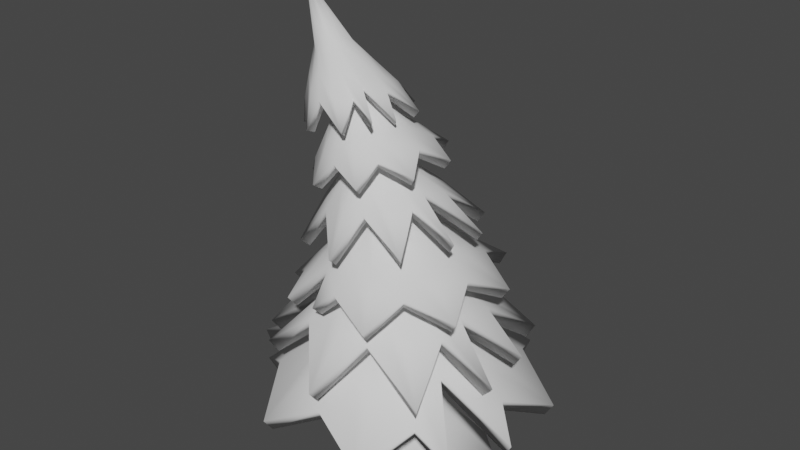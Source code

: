 # Source: Arbol_O.blend  (saved by Blender 2.92.15; exported with 4.5.12 LTS)
import bpy
from mathutils import Matrix  # noqa: F401  (used for matrix-valued properties, if any)

bpy.ops.wm.read_factory_settings(use_empty=True)
scene = bpy.context.scene
scene.name = 'Scene'

# ---- collections
col_collection = bpy.data.collections.new('Collection'); scene.collection.children.link(col_collection)

# ---- world
world_world = bpy.data.worlds.new('World'); scene.world = world_world
world_world.use_nodes = True; world_world.node_tree.nodes.clear()
_N = world_world.node_tree.nodes; _L = world_world.node_tree.links
n0 = _N.new('ShaderNodeOutputWorld'); n0.name = 'World Output'; n0.location = (300, 300)
n1 = _N.new('ShaderNodeBackground'); n1.name = 'Background'; n1.location = (10, 300)
n1.inputs[0].default_value = (0.05088, 0.05088, 0.05088, 1.0)
_L.new(n1.outputs[0], n0.inputs[0])
n0.is_active_output = True
world_world.color = (0.05088, 0.05088, 0.05088)
world_world.use_sun_shadow = False
world_world.sun_shadow_jitter_overblur = 0.0

# ---- meshes
me_cilindro = bpy.data.meshes.new('Cilindro')
me_cilindro.from_pydata([(-0.03974, 1.924, -2.389), (0.6838, 2.432, -2.389), (2.312, 2.074, -2.389), (3.346, 1.161, -2.389), (2.52, -0.2384, -2.389), (2.829, -1.558, -2.389), (1.08, -1.438, -2.389), (1.081, -2.353, -2.389), (-0.1192, -1.964, -2.389), (-0.644, -2.511, -2.389), (-4.569, 1.339e-08, 15.1), (-1.756, -2.153, -2.389), (-2.757, -1.37, -2.546), (-2.474, -0.008379, -2.41), (-3.624, 0.7633, -2.389), (-2.749, 1.716, -2.389), (-1.28, 2.75, -2.389), (-3.261, 0.3036, 13.01), (-0.2789, 0.9527, 0.2465), (-2.265, 0.584, 11.11), (-1.174, 0.4312, 8.221), (-0.5912, 0.7078, 5.178), (-0.4563, 0.6095, 2.203), (0.09607, 0.8731, 0.3132), (-3.17, 0.2805, 13.08), (-0.1916, 0.5506, 2.336), (-0.3841, 0.6644, 5.246), (-0.9629, 0.3878, 8.273), (-2.1, 0.5458, 11.21), (0.414, 0.6527, 0.3595), (-3.093, 0.2147, 13.14), (0.03287, 0.3826, 2.45), (-0.2085, 0.5408, 5.304), (-0.7835, 0.2645, 8.316), (-1.961, 0.4371, 11.3), (0.6264, 0.3251, 0.3784), (-3.042, 0.1162, 13.18), (0.1828, 0.1312, 2.525), (-0.09123, 0.3559, 5.343), (-0.6637, 0.07995, 8.345), (-1.868, 0.2745, 11.35), (0.7009, -0.05985, 0.367), (-3.024, 9.889e-08, 13.2), (0.2355, -0.1653, 2.552), (-0.05003, 0.1378, 5.357), (-0.6216, -0.1378, 8.356), (-1.835, 0.08266, 11.37), (0.6264, -0.4435, 0.3269), (-3.042, -0.1162, 13.18), (0.1828, -0.4618, 2.525), (-0.09123, -0.08037, 5.343), (-0.6637, -0.3555, 8.345), (-1.868, -0.1092, 11.35), (0.414, -0.7676, 0.2644), (-3.093, -0.2147, 13.14), (0.03287, -0.7132, 2.45), (-0.2085, -0.2653, 5.304), (-0.7835, -0.5401, 8.316), (-1.961, -0.2718, 11.3), (0.09607, -0.9826, 0.1889), (-3.17, -0.2805, 13.08), (-0.1916, -0.8812, 2.336), (-0.3841, -0.3889, 5.246), (-0.9629, -0.6634, 8.273), (-2.1, -0.3805, 11.21), (-0.2789, -1.056, 0.112), (-3.261, -0.3036, 13.01), (-0.4563, -0.9402, 2.203), (-0.5912, -0.4323, 5.178), (-1.174, -0.7067, 8.221), (-2.265, -0.4186, 11.11), (-0.6539, -0.9763, 0.04522), (-3.351, -0.2805, 12.93), (-0.721, -0.8812, 2.069), (-0.7983, -0.3889, 5.109), (-1.386, -0.6634, 8.17), (-2.43, -0.3805, 11.02), (-0.9717, -0.7559, -0.001106), (-3.428, -0.2147, 12.87), (-0.9455, -0.7132, 1.956), (-0.9739, -0.2653, 5.051), (-1.565, -0.5401, 8.127), (-2.569, -0.2718, 10.93), (-1.184, -0.4283, -0.01998), (-3.479, -0.1162, 12.83), (-1.095, -0.4618, 1.88), (-1.091, -0.08037, 5.012), (-1.685, -0.3555, 8.098), (-2.662, -0.1092, 10.88), (-1.259, -0.04337, -0.008533), (-3.497, 1.669e-07, 12.82), (-1.148, -0.1653, 1.854), (-1.132, 0.1378, 4.999), (-1.727, -0.1378, 8.087), (-2.695, 0.08266, 10.86), (-1.184, 0.3403, 0.0315), (-3.479, 0.1162, 12.83), (-1.095, 0.1312, 1.88), (-1.091, 0.3559, 5.012), (-1.685, 0.07995, 8.098), (-2.662, 0.2745, 10.88), (-0.9717, 0.6644, 0.09402), (-3.428, 0.2147, 12.87), (-0.9455, 0.3826, 1.956), (-0.9739, 0.5408, 5.051), (-1.565, 0.2645, 8.127), (-2.569, 0.4371, 10.93), (-0.6539, 0.8794, 0.1695), (-3.351, 0.2805, 12.93), (-0.721, 0.5506, 2.069), (-0.7983, 0.6644, 5.109), (-1.386, 0.3878, 8.17), (-2.43, 0.5458, 11.02), (-0.1661, 1.351, -1.002), (0.3482, 1.439, -0.9647), (-0.8343, 1.54, -1.049), (1.087, 1.159, -0.9423), (1.564, 0.6299, -0.9385), (1.377, -0.08914, -0.9539), (1.41, -0.7834, -0.9861), (0.7196, -1.002, -1.03), (0.4666, -1.443, -1.08), (-0.1898, -1.384, -1.127), (-0.6448, -1.484, -1.164), (-1.229, -1.204, -1.187), (-1.697, -0.7133, -1.237), (-1.672, -0.005377, -1.181), (-1.955, 0.5256, -1.143), (-1.525, 1.064, -1.099)], [], [(115, 107, 18, 113), (116, 29, 35, 117), (117, 35, 41, 118), (118, 41, 47, 119), (119, 47, 53, 120), (120, 53, 59, 121), (121, 59, 65, 122), (122, 65, 71, 123), (123, 71, 77, 124), (124, 77, 83, 125), (125, 83, 89, 126), (126, 89, 95, 127), (127, 95, 101, 128), (128, 101, 107, 115), (113, 18, 23, 114), (0, 1, 2, 3, 4, 5, 6, 7, 8, 9, 11, 12, 13, 14, 15, 16), (114, 23, 29, 116), (102, 10, 108), (96, 10, 102), (90, 10, 96), (84, 10, 90), (78, 10, 84), (72, 10, 78), (66, 10, 72), (60, 10, 66), (54, 10, 60), (48, 10, 54), (42, 10, 48), (36, 10, 42), (30, 10, 36), (24, 10, 30), (17, 10, 24), (108, 17, 19, 112), (112, 19, 20, 111), (111, 20, 21, 110), (110, 21, 22, 109), (109, 22, 18, 107), (102, 108, 112, 106), (106, 112, 111, 105), (105, 111, 110, 104), (104, 110, 109, 103), (103, 109, 107, 101), (96, 102, 106, 100), (100, 106, 105, 99), (99, 105, 104, 98), (98, 104, 103, 97), (97, 103, 101, 95), (90, 96, 100, 94), (94, 100, 99, 93), (93, 99, 98, 92), (92, 98, 97, 91), (91, 97, 95, 89), (84, 90, 94, 88), (88, 94, 93, 87), (87, 93, 92, 86), (86, 92, 91, 85), (85, 91, 89, 83), (78, 84, 88, 82), (82, 88, 87, 81), (81, 87, 86, 80), (80, 86, 85, 79), (79, 85, 83, 77), (72, 78, 82, 76), (76, 82, 81, 75), (75, 81, 80, 74), (74, 80, 79, 73), (73, 79, 77, 71), (66, 72, 76, 70), (70, 76, 75, 69), (69, 75, 74, 68), (68, 74, 73, 67), (67, 73, 71, 65), (60, 66, 70, 64), (64, 70, 69, 63), (63, 69, 68, 62), (62, 68, 67, 61), (61, 67, 65, 59), (54, 60, 64, 58), (58, 64, 63, 57), (57, 63, 62, 56), (56, 62, 61, 55), (55, 61, 59, 53), (48, 54, 58, 52), (52, 58, 57, 51), (51, 57, 56, 50), (50, 56, 55, 49), (49, 55, 53, 47), (42, 48, 52, 46), (46, 52, 51, 45), (45, 51, 50, 44), (44, 50, 49, 43), (43, 49, 47, 41), (36, 42, 46, 40), (40, 46, 45, 39), (39, 45, 44, 38), (38, 44, 43, 37), (37, 43, 41, 35), (30, 36, 40, 34), (34, 40, 39, 33), (33, 39, 38, 32), (32, 38, 37, 31), (31, 37, 35, 29), (24, 30, 34, 28), (28, 34, 33, 27), (27, 33, 32, 26), (26, 32, 31, 25), (25, 31, 29, 23), (17, 24, 28, 19), (19, 28, 27, 20), (20, 27, 26, 21), (21, 26, 25, 22), (22, 25, 23, 18), (108, 10, 17), (1, 114, 116, 2), (0, 113, 114, 1), (15, 128, 115, 16), (14, 127, 128, 15), (13, 126, 127, 14), (12, 125, 126, 13), (11, 124, 125, 12), (9, 123, 124, 11), (8, 122, 123, 9), (7, 121, 122, 8), (6, 120, 121, 7), (5, 119, 120, 6), (4, 118, 119, 5), (3, 117, 118, 4), (2, 116, 117, 3), (16, 115, 113, 0)])
me_cilindro.polygons.foreach_set('use_smooth', [True] * 129)
_uv = me_cilindro.uv_layers.new(name='MapaUV')
_uv.uv.foreach_set('vector', [0.0625, 0.5068, 0.0625, 0.5321, 0.0, 0.5321, 0.0, 0.5068, 0.875, 0.5068, 0.875, 0.5321, 0.8125, 0.5321, 0.8125, 0.5068, 0.8125, 0.5068, 0.8125, 0.5321, 0.75, 0.5321, 0.75, 0.5068, 0.75, 0.5068, 0.75, 0.5321, 0.6875, 0.5321, 0.6875, 0.5068, 0.6875, 0.5068, 0.6875, 0.5321, 0.625, 0.5321, 0.625, 0.5068, 0.625, 0.5068, 0.625, 0.5321, 0.5625, 0.5321, 0.5625, 0.5068, 0.5625, 0.5068, 0.5625, 0.5321, 0.5, 0.5321, 0.5, 0.5068, 0.5, 0.5068, 0.5, 0.5321, 0.4375, 0.5321, 0.4375, 0.5068, 0.4375, 0.5068, 0.4375, 0.5321, 0.375, 0.5321, 0.375, 0.5068, 0.375, 0.5068, 0.375, 0.5321, 0.3125, 0.5321, 0.3125, 0.5068, 0.3125, 0.5068, 0.3125, 0.5321, 0.25, 0.5321, 0.25, 0.5068, 0.25, 0.5068, 0.25, 0.5321, 0.1875, 0.5321, 0.1875, 0.5068, 0.1875, 0.5068, 0.1875, 0.5321, 0.125, 0.5321, 0.125, 0.5068, 0.125, 0.5068, 0.125, 0.5321, 0.0625, 0.5321, 0.0625, 0.5068, 1.0, 0.5068, 1.0, 0.5321, 0.9375, 0.5321, 0.9375, 0.5068, 0.75, 0.49, 0.8418, 0.4717, 0.9197, 0.4197, 0.9717, 0.3418, 0.99, 0.25, 0.9717, 0.1582, 0.9197, 0.08029, 0.8418, 0.02827, 0.75, 0.01, 0.6582, 0.02827, 0.5803, 0.08029, 0.5283, 0.1582, 0.51, 0.25, 0.5283, 0.3418, 0.5803, 0.4197, 0.6582, 0.4717, 0.9375, 0.5068, 0.9375, 0.5321, 0.875, 0.5321, 0.875, 0.5068, 0.125, 0.999, 0.0625, 1.0, 0.0625, 0.999, 0.1875, 0.999, 0.125, 1.0, 0.125, 0.999, 0.25, 0.999, 0.1875, 1.0, 0.1875, 0.999, 0.3125, 0.999, 0.25, 1.0, 0.25, 0.999, 0.375, 0.999, 0.3125, 1.0, 0.3125, 0.999, 0.4375, 0.999, 0.375, 1.0, 0.375, 0.999, 0.5, 0.999, 0.4375, 1.0, 0.4375, 0.999, 0.5625, 0.999, 0.5, 1.0, 0.5, 0.999, 0.625, 0.999, 0.5625, 1.0, 0.5625, 0.999, 0.6875, 0.999, 0.625, 1.0, 0.625, 0.999, 0.75, 0.999, 0.6875, 1.0, 0.6875, 0.999, 0.8125, 0.999, 0.75, 1.0, 0.75, 0.999, 0.875, 0.999, 0.8125, 1.0, 0.8125, 0.999, 0.9375, 0.999, 0.875, 1.0, 0.875, 0.999, 1.0, 0.999, 0.9375, 1.0, 0.9375, 0.999, 0.0625, 0.999, 0.0, 0.999, 0.0, 0.8994, 0.0625, 0.8994, 0.0625, 0.8994, 0.0, 0.8994, 0.0, 0.7998, 0.0625, 0.7998, 0.0625, 0.7998, 0.0, 0.7998, 0.0, 0.7002, 0.0625, 0.7002, 0.0625, 0.7002, 0.0, 0.7002, 0.0, 0.6006, 0.0625, 0.6006, 0.0625, 0.6006, 0.0, 0.6006, 0.0, 0.5321, 0.0625, 0.5321, 0.125, 0.999, 0.0625, 0.999, 0.0625, 0.8994, 0.125, 0.8994, 0.125, 0.8994, 0.0625, 0.8994, 0.0625, 0.7998, 0.125, 0.7998, 0.125, 0.7998, 0.0625, 0.7998, 0.0625, 0.7002, 0.125, 0.7002, 0.125, 0.7002, 0.0625, 0.7002, 0.0625, 0.6006, 0.125, 0.6006, 0.125, 0.6006, 0.0625, 0.6006, 0.0625, 0.5321, 0.125, 0.5321, 0.1875, 0.999, 0.125, 0.999, 0.125, 0.8994, 0.1875, 0.8994, 0.1875, 0.8994, 0.125, 0.8994, 0.125, 0.7998, 0.1875, 0.7998, 0.1875, 0.7998, 0.125, 0.7998, 0.125, 0.7002, 0.1875, 0.7002, 0.1875, 0.7002, 0.125, 0.7002, 0.125, 0.6006, 0.1875, 0.6006, 0.1875, 0.6006, 0.125, 0.6006, 0.125, 0.5321, 0.1875, 0.5321, 0.25, 0.999, 0.1875, 0.999, 0.1875, 0.8994, 0.25, 0.8994, 0.25, 0.8994, 0.1875, 0.8994, 0.1875, 0.7998, 0.25, 0.7998, 0.25, 0.7998, 0.1875, 0.7998, 0.1875, 0.7002, 0.25, 0.7002, 0.25, 0.7002, 0.1875, 0.7002, 0.1875, 0.6006, 0.25, 0.6006, 0.25, 0.6006, 0.1875, 0.6006, 0.1875, 0.5321, 0.25, 0.5321, 0.3125, 0.999, 0.25, 0.999, 0.25, 0.8994, 0.3125, 0.8994, 0.3125, 0.8994, 0.25, 0.8994, 0.25, 0.7998, 0.3125, 0.7998, 0.3125, 0.7998, 0.25, 0.7998, 0.25, 0.7002, 0.3125, 0.7002, 0.3125, 0.7002, 0.25, 0.7002, 0.25, 0.6006, 0.3125, 0.6006, 0.3125, 0.6006, 0.25, 0.6006, 0.25, 0.5321, 0.3125, 0.5321, 0.375, 0.999, 0.3125, 0.999, 0.3125, 0.8994, 0.375, 0.8994, 0.375, 0.8994, 0.3125, 0.8994, 0.3125, 0.7998, 0.375, 0.7998, 0.375, 0.7998, 0.3125, 0.7998, 0.3125, 0.7002, 0.375, 0.7002, 0.375, 0.7002, 0.3125, 0.7002, 0.3125, 0.6006, 0.375, 0.6006, 0.375, 0.6006, 0.3125, 0.6006, 0.3125, 0.5321, 0.375, 0.5321, 0.4375, 0.999, 0.375, 0.999, 0.375, 0.8994, 0.4375, 0.8994, 0.4375, 0.8994, 0.375, 0.8994, 0.375, 0.7998, 0.4375, 0.7998, 0.4375, 0.7998, 0.375, 0.7998, 0.375, 0.7002, 0.4375, 0.7002, 0.4375, 0.7002, 0.375, 0.7002, 0.375, 0.6006, 0.4375, 0.6006, 0.4375, 0.6006, 0.375, 0.6006, 0.375, 0.5321, 0.4375, 0.5321, 0.5, 0.999, 0.4375, 0.999, 0.4375, 0.8994, 0.5, 0.8994, 0.5, 0.8994, 0.4375, 0.8994, 0.4375, 0.7998, 0.5, 0.7998, 0.5, 0.7998, 0.4375, 0.7998, 0.4375, 0.7002, 0.5, 0.7002, 0.5, 0.7002, 0.4375, 0.7002, 0.4375, 0.6006, 0.5, 0.6006, 0.5, 0.6006, 0.4375, 0.6006, 0.4375, 0.5321, 0.5, 0.5321, 0.5625, 0.999, 0.5, 0.999, 0.5, 0.8994, 0.5625, 0.8994, 0.5625, 0.8994, 0.5, 0.8994, 0.5, 0.7998, 0.5625, 0.7998, 0.5625, 0.7998, 0.5, 0.7998, 0.5, 0.7002, 0.5625, 0.7002, 0.5625, 0.7002, 0.5, 0.7002, 0.5, 0.6006, 0.5625, 0.6006, 0.5625, 0.6006, 0.5, 0.6006, 0.5, 0.5321, 0.5625, 0.5321, 0.625, 0.999, 0.5625, 0.999, 0.5625, 0.8994, 0.625, 0.8994, 0.625, 0.8994, 0.5625, 0.8994, 0.5625, 0.7998, 0.625, 0.7998, 0.625, 0.7998, 0.5625, 0.7998, 0.5625, 0.7002, 0.625, 0.7002, 0.625, 0.7002, 0.5625, 0.7002, 0.5625, 0.6006, 0.625, 0.6006, 0.625, 0.6006, 0.5625, 0.6006, 0.5625, 0.5321, 0.625, 0.5321, 0.6875, 0.999, 0.625, 0.999, 0.625, 0.8994, 0.6875, 0.8994, 0.6875, 0.8994, 0.625, 0.8994, 0.625, 0.7998, 0.6875, 0.7998, 0.6875, 0.7998, 0.625, 0.7998, 0.625, 0.7002, 0.6875, 0.7002, 0.6875, 0.7002, 0.625, 0.7002, 0.625, 0.6006, 0.6875, 0.6006, 0.6875, 0.6006, 0.625, 0.6006, 0.625, 0.5321, 0.6875, 0.5321, 0.75, 0.999, 0.6875, 0.999, 0.6875, 0.8994, 0.75, 0.8994, 0.75, 0.8994, 0.6875, 0.8994, 0.6875, 0.7998, 0.75, 0.7998, 0.75, 0.7998, 0.6875, 0.7998, 0.6875, 0.7002, 0.75, 0.7002, 0.75, 0.7002, 0.6875, 0.7002, 0.6875, 0.6006, 0.75, 0.6006, 0.75, 0.6006, 0.6875, 0.6006, 0.6875, 0.5321, 0.75, 0.5321, 0.8125, 0.999, 0.75, 0.999, 0.75, 0.8994, 0.8125, 0.8994, 0.8125, 0.8994, 0.75, 0.8994, 0.75, 0.7998, 0.8125, 0.7998, 0.8125, 0.7998, 0.75, 0.7998, 0.75, 0.7002, 0.8125, 0.7002, 0.8125, 0.7002, 0.75, 0.7002, 0.75, 0.6006, 0.8125, 0.6006, 0.8125, 0.6006, 0.75, 0.6006, 0.75, 0.5321, 0.8125, 0.5321, 0.875, 0.999, 0.8125, 0.999, 0.8125, 0.8994, 0.875, 0.8994, 0.875, 0.8994, 0.8125, 0.8994, 0.8125, 0.7998, 0.875, 0.7998, 0.875, 0.7998, 0.8125, 0.7998, 0.8125, 0.7002, 0.875, 0.7002, 0.875, 0.7002, 0.8125, 0.7002, 0.8125, 0.6006, 0.875, 0.6006, 0.875, 0.6006, 0.8125, 0.6006, 0.8125, 0.5321, 0.875, 0.5321, 0.9375, 0.999, 0.875, 0.999, 0.875, 0.8994, 0.9375, 0.8994, 0.9375, 0.8994, 0.875, 0.8994, 0.875, 0.7998, 0.9375, 0.7998, 0.9375, 0.7998, 0.875, 0.7998, 0.875, 0.7002, 0.9375, 0.7002, 0.9375, 0.7002, 0.875, 0.7002, 0.875, 0.6006, 0.9375, 0.6006, 0.9375, 0.6006, 0.875, 0.6006, 0.875, 0.5321, 0.9375, 0.5321, 1.0, 0.999, 0.9375, 0.999, 0.9375, 0.8994, 1.0, 0.8994, 1.0, 0.8994, 0.9375, 0.8994, 0.9375, 0.7998, 1.0, 0.7998, 1.0, 0.7998, 0.9375, 0.7998, 0.9375, 0.7002, 1.0, 0.7002, 1.0, 0.7002, 0.9375, 0.7002, 0.9375, 0.6006, 1.0, 0.6006, 1.0, 0.6006, 0.9375, 0.6006, 0.9375, 0.5321, 1.0, 0.5321, 0.0625, 0.999, 0.0, 1.0, 0.0, 0.999, 0.9375, 0.5, 0.9375, 0.5068, 0.875, 0.5068, 0.875, 0.5, 1.0, 0.5, 1.0, 0.5068, 0.9375, 0.5068, 0.9375, 0.5, 0.125, 0.5, 0.125, 0.5068, 0.0625, 0.5068, 0.0625, 0.5, 0.1875, 0.5, 0.1875, 0.5068, 0.125, 0.5068, 0.125, 0.5, 0.25, 0.5, 0.25, 0.5068, 0.1875, 0.5068, 0.1875, 0.5, 0.3125, 0.5, 0.3125, 0.5068, 0.25, 0.5068, 0.25, 0.5, 0.375, 0.5, 0.375, 0.5068, 0.3125, 0.5068, 0.3125, 0.5, 0.4375, 0.5, 0.4375, 0.5068, 0.375, 0.5068, 0.375, 0.5, 0.5, 0.5, 0.5, 0.5068, 0.4375, 0.5068, 0.4375, 0.5, 0.5625, 0.5, 0.5625, 0.5068, 0.5, 0.5068, 0.5, 0.5, 0.625, 0.5, 0.625, 0.5068, 0.5625, 0.5068, 0.5625, 0.5, 0.6875, 0.5, 0.6875, 0.5068, 0.625, 0.5068, 0.625, 0.5, 0.75, 0.5, 0.75, 0.5068, 0.6875, 0.5068, 0.6875, 0.5, 0.8125, 0.5, 0.8125, 0.5068, 0.75, 0.5068, 0.75, 0.5, 0.875, 0.5, 0.875, 0.5068, 0.8125, 0.5068, 0.8125, 0.5, 0.0625, 0.5, 0.0625, 0.5068, 0.0, 0.5068, 0.0, 0.5])
me_cilindro.use_remesh_fix_poles = True
me_cilindro.use_remesh_preserve_attributes = False
me_cilindro.use_mirror_vertex_groups = False
me_cilindro.update()
me_cilindro_001 = bpy.data.meshes.new('Cilindro.001')
me_cilindro_001.from_pydata([(0.139, 5.325, -2.585), (-0.2204, 1.421, 1.0), (2.46, 6.031, -3.621), (0.05765, 1.366, 1.0), (3.414, 3.969, -2.585), (0.2934, 1.208, 1.0), (5.586, 2.905, -3.621), (0.4509, 0.9724, 1.0), (4.77, 0.6944, -2.585), (0.5062, 0.6944, 1.0), (5.066, -2.782, -3.176), (0.4509, 0.4163, 1.0), (3.414, -2.58, -2.585), (0.2934, 0.1805, 1.0), (2.46, -4.642, -3.621), (0.05765, 0.02301, 1.0), (0.139, -3.936, -2.585), (-0.2204, -0.0323, 1.0), (-1.96, -4.642, -3.621), (-0.4985, 0.02301, 1.0), (-3.135, -2.58, -2.585), (-0.7343, 0.1805, 1.0), (-5.409, -1.101, -2.817), (-0.8918, 0.4163, 1.0), (-4.492, 0.6944, -2.585), (-0.9471, 0.6944, 1.0), (-5.086, 2.905, -3.621), (-0.8918, 0.9724, 1.0), (-3.135, 3.969, -2.585), (-0.7343, 1.208, 1.0), (-1.462, 6.166, -2.722), (-0.4985, 1.366, 1.0), (0.01582, 3.156, -1.204), (1.225, 3.483, -1.707), (1.757, 2.435, -1.204), (2.858, 1.849, -1.707), (2.478, 0.6944, -1.204), (2.858, -0.4606, -1.707), (1.757, -1.046, -1.204), (1.225, -2.094, -1.707), (0.01582, -1.767, -1.204), (-1.085, -2.094, -1.707), (-1.725, -1.046, -1.204), (-2.719, -0.4606, -1.707), (-2.446, 0.6944, -1.204), (-2.719, 1.849, -1.707), (-1.725, 2.435, -1.204), (-1.085, 3.483, -1.707), (5.951, -0.381, -3.37), (-4.305, -2.054, -3.21), (-2.144, 5.322, -2.953), (-0.09245, 2.073, -0.1939), (0.5536, 2.196, -0.4176), (0.8822, 1.669, -0.1939), (1.433, 1.316, -0.4176), (1.286, 0.6944, -0.1939), (1.433, 0.07228, -0.4176), (0.8822, -0.2803, -0.1939), (0.5536, -0.8075, -0.4176), (-0.09245, -0.684, -0.1939), (-0.6905, -0.8075, -0.4176), (-1.067, -0.2803, -0.1939), (-1.57, 0.07228, -0.4176), (-1.471, 0.6944, -0.1939), (-1.57, 1.316, -0.4176), (-1.067, 1.669, -0.1939), (-0.6905, 2.196, -0.4176)], [], [(51, 1, 3, 52), (52, 3, 5, 53), (53, 5, 7, 54), (54, 7, 9, 55), (55, 9, 11, 56), (56, 11, 13, 57), (57, 13, 15, 58), (58, 15, 17, 59), (59, 17, 19, 60), (60, 19, 21, 61), (61, 21, 23, 62), (62, 23, 25, 63), (63, 25, 27, 64), (64, 27, 29, 65), (65, 29, 31, 66), (66, 31, 1, 51), (30, 47, 32, 0), (28, 46, 47, 50), (26, 45, 46, 28), (24, 44, 45, 26), (22, 43, 44, 24), (20, 42, 43, 49), (18, 41, 42, 20), (16, 40, 41, 18), (14, 39, 40, 16), (12, 38, 39, 14), (10, 37, 38, 12), (8, 36, 37, 48), (6, 35, 36, 8), (4, 34, 35, 6), (2, 33, 34, 4), (0, 32, 33, 2), (47, 66, 51, 32), (46, 65, 66, 47), (45, 64, 65, 46), (44, 63, 64, 45), (43, 62, 63, 44), (42, 61, 62, 43), (41, 60, 61, 42), (40, 59, 60, 41), (39, 58, 59, 40), (38, 57, 58, 39), (37, 56, 57, 38), (36, 55, 56, 37), (35, 54, 55, 36), (34, 53, 54, 35), (33, 52, 53, 34), (32, 51, 52, 33)])
me_cilindro_001.polygons.foreach_set('use_smooth', [True] * 48)
_uv = me_cilindro_001.uv_layers.new(name='MapaUV')
_uv.uv.foreach_set('vector', [1.0, 0.8698, 1.0, 1.0, 0.9375, 1.0, 0.9375, 0.8314, 0.9375, 0.8314, 0.9375, 1.0, 0.875, 1.0, 0.875, 0.8698, 0.875, 0.8698, 0.875, 1.0, 0.8125, 1.0, 0.8125, 0.8314, 0.8125, 0.8314, 0.8125, 1.0, 0.75, 1.0, 0.75, 0.8698, 0.75, 0.8698, 0.75, 1.0, 0.6875, 1.0, 0.6875, 0.8314, 0.6875, 0.8314, 0.6875, 1.0, 0.625, 1.0, 0.625, 0.8698, 0.625, 0.8698, 0.625, 1.0, 0.5625, 1.0, 0.5625, 0.8314, 0.5625, 0.8314, 0.5625, 1.0, 0.5, 1.0, 0.5, 0.8698, 0.5, 0.8698, 0.5, 1.0, 0.4375, 1.0, 0.4375, 0.8314, 0.4375, 0.8314, 0.4375, 1.0, 0.375, 1.0, 0.375, 0.8698, 0.375, 0.8698, 0.375, 1.0, 0.3125, 1.0, 0.3125, 0.8314, 0.3125, 0.8314, 0.3125, 1.0, 0.25, 1.0, 0.25, 0.8698, 0.25, 0.8698, 0.25, 1.0, 0.1875, 1.0, 0.1875, 0.8314, 0.1875, 0.8314, 0.1875, 1.0, 0.125, 1.0, 0.125, 0.8698, 0.125, 0.8698, 0.125, 1.0, 0.0625, 1.0, 0.0625, 0.8314, 0.0625, 0.8314, 0.0625, 1.0, 0.0, 1.0, 0.0, 0.8698, 0.0625, 0.5, 0.0625, 0.6828, 0.0, 0.7552, 0.0, 0.614, 0.125, 0.614, 0.125, 0.7552, 0.0625, 0.6828, 0.0625, 0.5, 0.1875, 0.5, 0.1875, 0.6828, 0.125, 0.7552, 0.125, 0.614, 0.25, 0.614, 0.25, 0.7552, 0.1875, 0.6828, 0.1875, 0.5, 0.3125, 0.5, 0.3125, 0.6828, 0.25, 0.7552, 0.25, 0.614, 0.375, 0.614, 0.375, 0.7552, 0.3125, 0.6828, 0.3125, 0.5, 0.4375, 0.5, 0.4375, 0.6828, 0.375, 0.7552, 0.375, 0.614, 0.5, 0.614, 0.5, 0.7552, 0.4375, 0.6828, 0.4375, 0.5, 0.5625, 0.5, 0.5625, 0.6828, 0.5, 0.7552, 0.5, 0.614, 0.625, 0.614, 0.625, 0.7552, 0.5625, 0.6828, 0.5625, 0.5, 0.6875, 0.5, 0.6875, 0.6828, 0.625, 0.7552, 0.625, 0.614, 0.75, 0.614, 0.75, 0.7552, 0.6875, 0.6828, 0.6875, 0.5, 0.8125, 0.5, 0.8125, 0.6828, 0.75, 0.7552, 0.75, 0.614, 0.875, 0.614, 0.875, 0.7552, 0.8125, 0.6828, 0.8125, 0.5, 0.9375, 0.5, 0.9375, 0.6828, 0.875, 0.7552, 0.875, 0.614, 1.0, 0.614, 1.0, 0.7552, 0.9375, 0.6828, 0.9375, 0.5, 0.0625, 0.6828, 0.0625, 0.8314, 0.0, 0.8698, 0.0, 0.7552, 0.125, 0.7552, 0.125, 0.8698, 0.0625, 0.8314, 0.0625, 0.6828, 0.1875, 0.6828, 0.1875, 0.8314, 0.125, 0.8698, 0.125, 0.7552, 0.25, 0.7552, 0.25, 0.8698, 0.1875, 0.8314, 0.1875, 0.6828, 0.3125, 0.6828, 0.3125, 0.8314, 0.25, 0.8698, 0.25, 0.7552, 0.375, 0.7552, 0.375, 0.8698, 0.3125, 0.8314, 0.3125, 0.6828, 0.4375, 0.6828, 0.4375, 0.8314, 0.375, 0.8698, 0.375, 0.7552, 0.5, 0.7552, 0.5, 0.8698, 0.4375, 0.8314, 0.4375, 0.6828, 0.5625, 0.6828, 0.5625, 0.8314, 0.5, 0.8698, 0.5, 0.7552, 0.625, 0.7552, 0.625, 0.8698, 0.5625, 0.8314, 0.5625, 0.6828, 0.6875, 0.6828, 0.6875, 0.8314, 0.625, 0.8698, 0.625, 0.7552, 0.75, 0.7552, 0.75, 0.8698, 0.6875, 0.8314, 0.6875, 0.6828, 0.8125, 0.6828, 0.8125, 0.8314, 0.75, 0.8698, 0.75, 0.7552, 0.875, 0.7552, 0.875, 0.8698, 0.8125, 0.8314, 0.8125, 0.6828, 0.9375, 0.6828, 0.9375, 0.8314, 0.875, 0.8698, 0.875, 0.7552, 1.0, 0.7552, 1.0, 0.8698, 0.9375, 0.8314, 0.9375, 0.6828])
me_cilindro_001.use_remesh_fix_poles = True
me_cilindro_001.use_remesh_preserve_attributes = False
me_cilindro_001.use_mirror_vertex_groups = False
me_cilindro_001.update()
me_cilindro_002 = bpy.data.meshes.new('Cilindro.002')
me_cilindro_002.from_pydata([(-0.3547, 5.754, -3.552), (-0.2204, 1.363, 1.0), (0.9544, 3.943, -2.243), (0.03528, 1.312, 1.0), (3.164, 4.272, -4.2), (0.2521, 1.167, 1.0), (2.827, 2.04, -2.577), (0.3969, 0.9501, 1.0), (4.005, 0.2225, -4.691), (0.4478, 0.6944, 1.0), (2.827, -0.6512, -2.577), (0.3969, 0.4386, 1.0), (3.164, -2.884, -4.2), (0.2521, 0.2219, 1.0), (0.9544, -2.554, -2.243), (0.03528, 0.07701, 1.0), (-0.3547, -4.366, -3.552), (-0.2204, 0.02614, 1.0), (-1.694, -2.554, -1.771), (-0.4761, 0.07701, 1.0), (-4.356, -2.093, -2.488), (-0.6929, 0.2219, 1.0), (-3.567, -0.6512, -1.437), (-0.8378, 0.4386, 1.0), (-5.331, 0.6944, -2.635), (-0.8886, 0.6944, 1.0), (-3.672, 1.603, -1.437), (-0.8378, 0.9501, 1.0), (-2.888, 4.471, -2.982), (-0.6929, 1.167, 1.0), (-1.694, 3.943, -1.771), (-0.4761, 1.312, 1.0), (-0.3104, 3.632, -1.889), (0.4712, 2.626, -1.171), (1.737, 2.771, -2.245), (1.588, 1.492, -1.354), (2.585, 0.6905, -2.392), (1.588, -0.111, -1.354), (1.737, -1.39, -2.245), (0.4712, -1.245, -1.171), (-0.3104, -2.251, -1.889), (-1.109, -1.245, -0.912), (-2.358, -1.39, -1.534), (-2.226, -0.111, -0.7287), (-3.206, 0.6905, -1.386), (-2.283, 1.252, -0.7289), (-2.358, 2.771, -1.534), (-1.109, 2.626, -0.912), (-3.344, -3.224, -2.598), (4.396, 1.626, -3.995), (-4.233, 3.843, -2.162), (-0.2655, 2.019, -0.364), (0.1172, 1.632, -0.1016), (0.6622, 1.63, -0.4939), (0.6628, 1.081, -0.1685), (1.047, 0.6906, -0.5478), (0.6628, 0.3006, -0.1685), (0.6622, -0.249, -0.4939), (0.1172, -0.251, -0.1016), (-0.2655, -0.6382, -0.364), (-0.6543, -0.251, -0.006826), (-1.193, -0.249, -0.234), (-1.2, 0.3006, 0.06016), (-1.578, 0.6906, -0.1801), (-1.221, 0.9931, 0.06009), (-1.193, 1.63, -0.234), (-0.6543, 1.632, -0.006826)], [], [(51, 1, 3, 52), (52, 3, 5, 53), (53, 5, 7, 54), (54, 7, 9, 55), (55, 9, 11, 56), (56, 11, 13, 57), (57, 13, 15, 58), (58, 15, 17, 59), (59, 17, 19, 60), (60, 19, 21, 61), (61, 21, 23, 62), (62, 23, 25, 63), (63, 25, 27, 64), (64, 27, 29, 65), (65, 29, 31, 66), (66, 31, 1, 51), (30, 47, 32, 0), (28, 46, 47, 30), (26, 45, 46, 50), (24, 44, 45, 26), (22, 43, 44, 24), (20, 42, 43, 22), (18, 41, 42, 48), (16, 40, 41, 18), (14, 39, 40, 16), (12, 38, 39, 14), (10, 37, 38, 12), (8, 36, 37, 10), (6, 35, 36, 49), (4, 34, 35, 6), (2, 33, 34, 4), (0, 32, 33, 2), (47, 66, 51, 32), (46, 65, 66, 47), (45, 64, 65, 46), (44, 63, 64, 45), (43, 62, 63, 44), (42, 61, 62, 43), (41, 60, 61, 42), (40, 59, 60, 41), (39, 58, 59, 40), (38, 57, 58, 39), (37, 56, 57, 38), (36, 55, 56, 37), (35, 54, 55, 36), (34, 53, 54, 35), (33, 52, 53, 34), (32, 51, 52, 33)])
me_cilindro_002.polygons.foreach_set('use_smooth', [True] * 48)
_uv = me_cilindro_002.uv_layers.new(name='MapaUV')
_uv.uv.foreach_set('vector', [1.0, 0.8311, 1.0, 1.0, 0.9375, 1.0, 0.9375, 0.8905, 0.9375, 0.8905, 0.9375, 1.0, 0.875, 1.0, 0.875, 0.8311, 0.875, 0.8311, 0.875, 1.0, 0.8125, 1.0, 0.8125, 0.8905, 0.8125, 0.8905, 0.8125, 1.0, 0.75, 1.0, 0.75, 0.8311, 0.75, 0.8311, 0.75, 1.0, 0.6875, 1.0, 0.6875, 0.8905, 0.6875, 0.8905, 0.6875, 1.0, 0.625, 1.0, 0.625, 0.8311, 0.625, 0.8311, 0.625, 1.0, 0.5625, 1.0, 0.5625, 0.8905, 0.5625, 0.8905, 0.5625, 1.0, 0.5, 1.0, 0.5, 0.8311, 0.5, 0.8311, 0.5, 1.0, 0.4375, 1.0, 0.4375, 0.8905, 0.4375, 0.8905, 0.4375, 1.0, 0.375, 1.0, 0.375, 0.8311, 0.375, 0.8311, 0.375, 1.0, 0.3125, 1.0, 0.3125, 0.8905, 0.3125, 0.8905, 0.3125, 1.0, 0.25, 1.0, 0.25, 0.8311, 0.25, 0.8311, 0.25, 1.0, 0.1875, 1.0, 0.1923, 0.8897, 0.1923, 0.8897, 0.1875, 1.0, 0.125, 1.0, 0.125, 0.8311, 0.125, 0.8311, 0.125, 1.0, 0.0625, 1.0, 0.0625, 0.8905, 0.0625, 0.8905, 0.0625, 1.0, 0.0, 1.0, 0.0, 0.8311, 0.0625, 0.6758, 0.0625, 0.7766, 0.0, 0.6555, 0.0, 0.5, 0.125, 0.5, 0.125, 0.6555, 0.0625, 0.7766, 0.0625, 0.6758, 0.2018, 0.6735, 0.1974, 0.7751, 0.125, 0.6555, 0.125, 0.5, 0.25, 0.5, 0.25, 0.6555, 0.1974, 0.7751, 0.2018, 0.6735, 0.3125, 0.6758, 0.3125, 0.7766, 0.25, 0.6555, 0.25, 0.5, 0.375, 0.5, 0.375, 0.6555, 0.3125, 0.7766, 0.3125, 0.6758, 0.4375, 0.6758, 0.4375, 0.7766, 0.375, 0.6555, 0.375, 0.5, 0.5, 0.5, 0.5, 0.6555, 0.4375, 0.7766, 0.4375, 0.6758, 0.5625, 0.6758, 0.5625, 0.7766, 0.5, 0.6555, 0.5, 0.5, 0.625, 0.5, 0.625, 0.6555, 0.5625, 0.7766, 0.5625, 0.6758, 0.6875, 0.6758, 0.6875, 0.7766, 0.625, 0.6555, 0.625, 0.5, 0.75, 0.5, 0.75, 0.6555, 0.6875, 0.7766, 0.6875, 0.6758, 0.8125, 0.6758, 0.8125, 0.7766, 0.75, 0.6555, 0.75, 0.5, 0.875, 0.5, 0.875, 0.6555, 0.8125, 0.7766, 0.8125, 0.6758, 0.9375, 0.6758, 0.9375, 0.7766, 0.875, 0.6555, 0.875, 0.5, 1.0, 0.5, 1.0, 0.6555, 0.9375, 0.7766, 0.9375, 0.6758, 0.0625, 0.7766, 0.0625, 0.8905, 0.0, 0.8311, 0.0, 0.6555, 0.125, 0.6555, 0.125, 0.8311, 0.0625, 0.8905, 0.0625, 0.7766, 0.1974, 0.7751, 0.1923, 0.8897, 0.125, 0.8311, 0.125, 0.6555, 0.25, 0.6555, 0.25, 0.8311, 0.1923, 0.8897, 0.1974, 0.7751, 0.3125, 0.7766, 0.3125, 0.8905, 0.25, 0.8311, 0.25, 0.6555, 0.375, 0.6555, 0.375, 0.8311, 0.3125, 0.8905, 0.3125, 0.7766, 0.4375, 0.7766, 0.4375, 0.8905, 0.375, 0.8311, 0.375, 0.6555, 0.5, 0.6555, 0.5, 0.8311, 0.4375, 0.8905, 0.4375, 0.7766, 0.5625, 0.7766, 0.5625, 0.8905, 0.5, 0.8311, 0.5, 0.6555, 0.625, 0.6555, 0.625, 0.8311, 0.5625, 0.8905, 0.5625, 0.7766, 0.6875, 0.7766, 0.6875, 0.8905, 0.625, 0.8311, 0.625, 0.6555, 0.75, 0.6555, 0.75, 0.8311, 0.6875, 0.8905, 0.6875, 0.7766, 0.8125, 0.7766, 0.8125, 0.8905, 0.75, 0.8311, 0.75, 0.6555, 0.875, 0.6555, 0.875, 0.8311, 0.8125, 0.8905, 0.8125, 0.7766, 0.9375, 0.7766, 0.9375, 0.8905, 0.875, 0.8311, 0.875, 0.6555, 1.0, 0.6555, 1.0, 0.8311, 0.9375, 0.8905, 0.9375, 0.7766])
me_cilindro_002.use_remesh_fix_poles = True
me_cilindro_002.use_remesh_preserve_attributes = False
me_cilindro_002.use_mirror_vertex_groups = False
me_cilindro_002.update()
me_cilindro_003 = bpy.data.meshes.new('Cilindro.003')
me_cilindro_003.from_pydata([(0.01552, 4.572, -2.635), (-0.2204, 1.363, 1.0), (2.473, 5.251, -3.742), (-0.03894, 1.487, 1.0), (2.744, 3.436, -2.903), (0.2394, 1.301, 1.0), (4.496, 2.547, -4.028), (0.4253, 1.023, 1.0), (3.874, 0.6946, -3.013), (0.4906, 0.6944, 1.0), (4.496, -1.158, -4.028), (0.4253, 0.3661, 1.0), (2.744, -2.047, -2.903), (0.2394, 0.08777, 1.0), (1.888, -3.779, -3.77), (-0.03894, -0.09818, 1.0), (0.01552, -3.183, -2.635), (-0.2204, 0.02614, 1.0), (-2.342, -3.573, -2.952), (-0.4761, 0.07701, 1.0), (-2.713, -2.047, -2.368), (-0.6929, 0.2219, 1.0), (-4.407, -1.158, -3.148), (-0.8378, 0.4386, 1.0), (-3.843, 0.6946, -2.257), (-0.8886, 0.6944, 1.0), (-4.407, 2.547, -3.148), (-0.8378, 0.9501, 1.0), (-2.346, 3.503, -2.251), (-0.6929, 1.167, 1.0), (-1.8, 5.168, -3.406), (-0.4761, 1.312, 1.0), (0.06928, 3.169, -1.466), (1.249, 3.514, -2.146), (1.811, 2.445, -1.627), (2.893, 1.863, -2.3), (2.532, 0.695, -1.693), (2.893, -0.4727, -2.3), (1.811, -1.055, -1.627), (1.249, -2.124, -2.146), (0.06928, -1.779, -1.466), (-1.076, -2.124, -1.928), (-1.672, -1.055, -1.306), (-2.72, -0.4727, -1.773), (-2.394, 0.695, -1.24), (-2.72, 1.863, -1.773), (-1.452, 2.484, -1.237), (-1.076, 3.514, -1.928), (0.993, 5.144, -4.019), (-1.051, -3.485, -3.254), (-0.07305, 1.911, -0.265), (0.4821, 2.024, -0.5279), (0.7835, 1.555, -0.3269), (1.258, 1.246, -0.5876), (1.138, 0.695, -0.3526), (1.258, 0.1443, -0.5876), (0.7835, -0.1646, -0.3269), (0.4821, -0.6344, -0.5279), (-0.07305, -0.5207, -0.265), (-0.615, -0.6344, -0.4435), (-0.9296, -0.1646, -0.2031), (-1.391, 0.1443, -0.3838), (-1.284, 0.695, -0.1774), (-1.391, 1.246, -0.3838), (-0.8445, 1.57, -0.1761), (-0.615, 2.024, -0.4435)], [], [(50, 1, 3, 51), (51, 3, 5, 52), (52, 5, 7, 53), (53, 7, 9, 54), (54, 9, 11, 55), (55, 11, 13, 56), (56, 13, 15, 57), (57, 15, 17, 58), (58, 17, 19, 59), (59, 19, 21, 60), (60, 21, 23, 61), (61, 23, 25, 62), (62, 25, 27, 63), (63, 27, 29, 64), (64, 29, 31, 65), (65, 31, 1, 50), (30, 47, 32, 0), (28, 46, 47, 30), (26, 45, 46, 28), (24, 44, 45, 26), (22, 43, 44, 24), (20, 42, 43, 22), (18, 41, 42, 20), (16, 40, 41, 49), (14, 39, 40, 16), (12, 38, 39, 14), (10, 37, 38, 12), (8, 36, 37, 10), (6, 35, 36, 8), (4, 34, 35, 6), (2, 33, 34, 4), (0, 32, 33, 48), (47, 65, 50, 32), (46, 64, 65, 47), (45, 63, 64, 46), (44, 62, 63, 45), (43, 61, 62, 44), (42, 60, 61, 43), (41, 59, 60, 42), (40, 58, 59, 41), (39, 57, 58, 40), (38, 56, 57, 39), (37, 55, 56, 38), (36, 54, 55, 37), (35, 53, 54, 36), (34, 52, 53, 35), (33, 51, 52, 34), (32, 50, 51, 33)])
me_cilindro_003.polygons.foreach_set('use_smooth', [True] * 48)
_uv = me_cilindro_003.uv_layers.new(name='MapaUV')
_uv.uv.foreach_set('vector', [0.9931, 0.8791, 1.0, 1.0, 0.9375, 1.0, 0.9283, 0.8484, 0.9283, 0.8484, 0.9375, 1.0, 0.875, 1.0, 0.8691, 0.8792, 0.8691, 0.8792, 0.875, 1.0, 0.8125, 1.0, 0.8056, 0.8481, 0.8056, 0.8481, 0.8125, 1.0, 0.75, 1.0, 0.7534, 0.8794, 0.7534, 0.8794, 0.75, 1.0, 0.6875, 1.0, 0.6945, 0.8481, 0.6945, 0.8481, 0.6875, 1.0, 0.625, 1.0, 0.6309, 0.8792, 0.6309, 0.8792, 0.625, 1.0, 0.5625, 1.0, 0.5717, 0.8485, 0.5717, 0.8485, 0.5625, 1.0, 0.5, 1.0, 0.5069, 0.8791, 0.5069, 0.8791, 0.5, 1.0, 0.4375, 1.0, 0.4477, 0.8484, 0.4477, 0.8484, 0.4375, 1.0, 0.375, 1.0, 0.3806, 0.8787, 0.3806, 0.8787, 0.375, 1.0, 0.3125, 1.0, 0.322, 0.8476, 0.322, 0.8476, 0.3125, 1.0, 0.25, 1.0, 0.2469, 0.8783, 0.2469, 0.8783, 0.25, 1.0, 0.1875, 1.0, 0.1771, 0.8471, 0.1771, 0.8471, 0.1875, 1.0, 0.125, 1.0, 0.118, 0.8835, 0.118, 0.8835, 0.125, 1.0, 0.0625, 1.0, 0.05226, 0.8484, 0.05226, 0.8484, 0.0625, 1.0, 0.0, 1.0, 0.0005485, 0.8799, 0.0625, 0.5, 0.0625, 0.6441, 0.0, 0.7256, 0.0, 0.6145, 0.1145, 0.633, 0.1175, 0.7388, 0.0625, 0.6441, 0.0625, 0.5, 0.1875, 0.5, 0.1875, 0.6441, 0.1175, 0.7388, 0.1145, 0.633, 0.25, 0.6145, 0.25, 0.7256, 0.1875, 0.6441, 0.1875, 0.5, 0.3125, 0.5, 0.3125, 0.6441, 0.25, 0.7256, 0.25, 0.6145, 0.375, 0.6145, 0.375, 0.7256, 0.3125, 0.6441, 0.3125, 0.5, 0.4375, 0.5, 0.4375, 0.6441, 0.375, 0.7256, 0.375, 0.6145, 0.5, 0.6145, 0.5, 0.7256, 0.4375, 0.6441, 0.4375, 0.5, 0.5625, 0.5, 0.5625, 0.6441, 0.5, 0.7256, 0.5, 0.6145, 0.625, 0.6145, 0.625, 0.7256, 0.5625, 0.6441, 0.5625, 0.5, 0.6875, 0.5, 0.6875, 0.6441, 0.625, 0.7256, 0.625, 0.6145, 0.75, 0.6145, 0.75, 0.7256, 0.6875, 0.6441, 0.6875, 0.5, 0.8125, 0.5, 0.8125, 0.6441, 0.75, 0.7256, 0.75, 0.6145, 0.875, 0.6145, 0.875, 0.7256, 0.8125, 0.6441, 0.8125, 0.5, 0.9375, 0.5, 0.9375, 0.6441, 0.875, 0.7256, 0.875, 0.6145, 1.0, 0.6145, 1.0, 0.7256, 0.9375, 0.6441, 0.9375, 0.5, 0.0625, 0.6441, 0.05226, 0.8484, 0.0005485, 0.8799, 0.0, 0.7256, 0.1175, 0.7388, 0.118, 0.8835, 0.05226, 0.8484, 0.0625, 0.6441, 0.1875, 0.6441, 0.1771, 0.8471, 0.118, 0.8835, 0.1175, 0.7388, 0.25, 0.7256, 0.2469, 0.8783, 0.1771, 0.8471, 0.1875, 0.6441, 0.3125, 0.6441, 0.322, 0.8476, 0.2469, 0.8783, 0.25, 0.7256, 0.375, 0.7256, 0.3806, 0.8787, 0.322, 0.8476, 0.3125, 0.6441, 0.4375, 0.6441, 0.4477, 0.8484, 0.3806, 0.8787, 0.375, 0.7256, 0.5, 0.7256, 0.5069, 0.8791, 0.4477, 0.8484, 0.4375, 0.6441, 0.5625, 0.6441, 0.5717, 0.8485, 0.5069, 0.8791, 0.5, 0.7256, 0.625, 0.7256, 0.6309, 0.8792, 0.5717, 0.8485, 0.5625, 0.6441, 0.6875, 0.6441, 0.6945, 0.8481, 0.6309, 0.8792, 0.625, 0.7256, 0.75, 0.7256, 0.7534, 0.8794, 0.6945, 0.8481, 0.6875, 0.6441, 0.8125, 0.6441, 0.8056, 0.8481, 0.7534, 0.8794, 0.75, 0.7256, 0.875, 0.7256, 0.8691, 0.8792, 0.8056, 0.8481, 0.8125, 0.6441, 0.9375, 0.6441, 0.9283, 0.8484, 0.8691, 0.8792, 0.875, 0.7256, 1.0, 0.7256, 0.9931, 0.8791, 0.9283, 0.8484, 0.9375, 0.6441])
me_cilindro_003.use_remesh_fix_poles = True
me_cilindro_003.use_remesh_preserve_attributes = False
me_cilindro_003.use_mirror_vertex_groups = False
me_cilindro_003.update()
me_cilindro_004 = bpy.data.meshes.new('Cilindro.004')
me_cilindro_004.from_pydata([(0.2791, 5.01, -3.57), (-0.2204, 1.363, 1.0), (1.223, 3.396, -2.035), (0.03528, 1.312, 1.0), (3.323, 3.746, -3.786), (0.2521, 1.167, 1.0), (2.803, 1.814, -2.137), (0.4017, 1.202, 1.0), (4.618, -0.2361, -3.755), (0.4866, 0.7756, 1.0), (2.803, -0.4249, -2.137), (0.4017, 0.3487, 1.0), (3.323, -2.358, -3.786), (0.1599, -0.01318, 1.0), (1.223, -2.008, -2.035), (0.03528, 0.07701, 1.0), (0.2791, -3.622, -3.57), (-0.2204, 0.02614, 1.0), (-1.01, -2.008, -1.891), (-0.4761, 0.07701, 1.0), (-2.765, -2.358, -3.355), (-0.6929, 0.2219, 1.0), (-2.589, -0.4249, -1.789), (-0.8378, 0.4386, 1.0), (-3.984, 1.865, -2.823), (-0.8886, 0.6944, 1.0), (-2.589, 1.814, -1.789), (-0.8378, 0.9501, 1.0), (-2.765, 3.746, -3.355), (-0.6929, 1.167, 1.0), (-1.01, 3.396, -1.891), (-0.4761, 1.312, 1.0), (0.05765, 3.086, -1.594), (0.6144, 2.252, -0.8156), (1.745, 2.386, -1.703), (1.525, 1.34, -0.8674), (2.444, 0.6944, -1.748), (1.525, 0.04898, -0.8674), (1.745, -0.997, -1.703), (0.6144, -0.8637, -0.8156), (0.05765, -1.698, -1.594), (-0.6738, -0.8637, -0.7424), (-1.63, -0.997, -1.485), (-1.585, 0.04898, -0.6906), (-2.329, 0.6944, -1.44), (-1.585, 1.34, -0.6906), (-1.63, 2.386, -1.485), (-0.6738, 2.252, -0.7424), (4.524, 1.895, -4.006), (-3.692, -0.3419, -3.3), (-0.08526, 1.97, -0.2631), (0.2533, 1.601, 0.06131), (0.815, 1.596, -0.3085), (0.7857, 1.175, 0.03973), (1.204, 0.7283, -0.3274), (0.7857, 0.2814, 0.03973), (0.7766, -0.3054, -0.3085), (0.2533, -0.2123, 0.06131), (-0.08526, -0.581, -0.2631), (-0.4967, -0.2123, 0.09184), (-0.9855, -0.2074, -0.2177), (-1.027, 0.3189, 0.1134), (-1.358, 0.6944, -0.1989), (-1.027, 1.07, 0.1134), (-0.9855, 1.596, -0.2177), (-0.4967, 1.601, 0.09184)], [], [(50, 1, 3, 51), (51, 3, 5, 52), (52, 5, 7, 53), (53, 7, 9, 54), (54, 9, 11, 55), (55, 11, 13, 56), (56, 13, 15, 57), (57, 15, 17, 58), (58, 17, 19, 59), (59, 19, 21, 60), (60, 21, 23, 61), (61, 23, 25, 62), (62, 25, 27, 63), (63, 27, 29, 64), (64, 29, 31, 65), (65, 31, 1, 50), (30, 47, 32, 0), (28, 46, 47, 30), (26, 45, 46, 28), (24, 44, 45, 26), (22, 43, 44, 49), (20, 42, 43, 22), (18, 41, 42, 20), (16, 40, 41, 18), (14, 39, 40, 16), (12, 38, 39, 14), (10, 37, 38, 12), (8, 36, 37, 10), (6, 35, 36, 48), (4, 34, 35, 6), (2, 33, 34, 4), (0, 32, 33, 2), (47, 65, 50, 32), (46, 64, 65, 47), (45, 63, 64, 46), (44, 62, 63, 45), (43, 61, 62, 44), (42, 60, 61, 43), (41, 59, 60, 42), (40, 58, 59, 41), (39, 57, 58, 40), (38, 56, 57, 39), (37, 55, 56, 38), (36, 54, 55, 37), (35, 53, 54, 36), (34, 52, 53, 35), (33, 51, 52, 34), (32, 50, 51, 33)])
me_cilindro_004.polygons.foreach_set('use_smooth', [True] * 48)
_uv = me_cilindro_004.uv_layers.new(name='MapaUV')
_uv.uv.foreach_set('vector', [1.0, 0.8456, 1.0, 1.0, 0.9375, 1.0, 0.9375, 0.9042, 0.9375, 0.9042, 0.9375, 1.0, 0.875, 1.0, 0.875, 0.8456, 0.875, 0.8456, 0.875, 1.0, 0.8125, 1.0, 0.8125, 0.9042, 0.8125, 0.9042, 0.8125, 1.0, 0.75, 1.0, 0.75, 0.8456, 0.75, 0.8456, 0.75, 1.0, 0.6875, 1.0, 0.6875, 0.9042, 0.6875, 0.9042, 0.6875, 1.0, 0.625, 1.0, 0.625, 0.8456, 0.625, 0.8456, 0.625, 1.0, 0.5625, 1.0, 0.5625, 0.9042, 0.5625, 0.9042, 0.5625, 1.0, 0.5, 1.0, 0.5, 0.8456, 0.5, 0.8456, 0.5, 1.0, 0.4375, 1.0, 0.4375, 0.9042, 0.4375, 0.9042, 0.4375, 1.0, 0.375, 1.0, 0.375, 0.8456, 0.375, 0.8456, 0.375, 1.0, 0.3125, 1.0, 0.3125, 0.9042, 0.3125, 0.9042, 0.3125, 1.0, 0.25, 1.0, 0.25, 0.8456, 0.25, 0.8456, 0.25, 1.0, 0.1875, 1.0, 0.1875, 0.9042, 0.1875, 0.9042, 0.1875, 1.0, 0.125, 1.0, 0.125, 0.8456, 0.125, 0.8456, 0.125, 1.0, 0.0625, 1.0, 0.0625, 0.9042, 0.0625, 0.9042, 0.0625, 1.0, 0.0, 1.0, 0.0, 0.8456, 0.0625, 0.6897, 0.0625, 0.8084, 0.0, 0.6912, 0.0, 0.5, 0.125, 0.5, 0.125, 0.6912, 0.0625, 0.8084, 0.0625, 0.6897, 0.1875, 0.6897, 0.1875, 0.8084, 0.125, 0.6912, 0.125, 0.5, 0.25, 0.5, 0.25, 0.6912, 0.1875, 0.8084, 0.1875, 0.6897, 0.3125, 0.6897, 0.3125, 0.8084, 0.25, 0.6912, 0.25, 0.5, 0.375, 0.5, 0.375, 0.6912, 0.3125, 0.8084, 0.3125, 0.6897, 0.4375, 0.6897, 0.4375, 0.8084, 0.375, 0.6912, 0.375, 0.5, 0.5, 0.5, 0.5, 0.6912, 0.4375, 0.8084, 0.4375, 0.6897, 0.5625, 0.6897, 0.5625, 0.8084, 0.5, 0.6912, 0.5, 0.5, 0.625, 0.5, 0.625, 0.6912, 0.5625, 0.8084, 0.5625, 0.6897, 0.6875, 0.6897, 0.6875, 0.8084, 0.625, 0.6912, 0.625, 0.5, 0.75, 0.5, 0.75, 0.6912, 0.6875, 0.8084, 0.6875, 0.6897, 0.8125, 0.6897, 0.8125, 0.8084, 0.75, 0.6912, 0.75, 0.5, 0.875, 0.5, 0.875, 0.6912, 0.8125, 0.8084, 0.8125, 0.6897, 0.9375, 0.6897, 0.9375, 0.8084, 0.875, 0.6912, 0.875, 0.5, 1.0, 0.5, 1.0, 0.6912, 0.9375, 0.8084, 0.9375, 0.6897, 0.0625, 0.8084, 0.0625, 0.9042, 0.0, 0.8456, 0.0, 0.6912, 0.125, 0.6912, 0.125, 0.8456, 0.0625, 0.9042, 0.0625, 0.8084, 0.1875, 0.8084, 0.1875, 0.9042, 0.125, 0.8456, 0.125, 0.6912, 0.25, 0.6912, 0.25, 0.8456, 0.1875, 0.9042, 0.1875, 0.8084, 0.3125, 0.8084, 0.3125, 0.9042, 0.25, 0.8456, 0.25, 0.6912, 0.375, 0.6912, 0.375, 0.8456, 0.3125, 0.9042, 0.3125, 0.8084, 0.4375, 0.8084, 0.4375, 0.9042, 0.375, 0.8456, 0.375, 0.6912, 0.5, 0.6912, 0.5, 0.8456, 0.4375, 0.9042, 0.4375, 0.8084, 0.5625, 0.8084, 0.5625, 0.9042, 0.5, 0.8456, 0.5, 0.6912, 0.625, 0.6912, 0.625, 0.8456, 0.5625, 0.9042, 0.5625, 0.8084, 0.6875, 0.8084, 0.6875, 0.9042, 0.625, 0.8456, 0.625, 0.6912, 0.75, 0.6912, 0.75, 0.8456, 0.6875, 0.9042, 0.6875, 0.8084, 0.8125, 0.8084, 0.8125, 0.9042, 0.75, 0.8456, 0.75, 0.6912, 0.875, 0.6912, 0.875, 0.8456, 0.8125, 0.9042, 0.8125, 0.8084, 0.9375, 0.8084, 0.9375, 0.9042, 0.875, 0.8456, 0.875, 0.6912, 1.0, 0.6912, 1.0, 0.8456, 0.9375, 0.9042, 0.9375, 0.8084])
me_cilindro_004.use_remesh_fix_poles = True
me_cilindro_004.use_remesh_preserve_attributes = False
me_cilindro_004.use_mirror_vertex_groups = False
me_cilindro_004.update()
me_cilindro_005 = bpy.data.meshes.new('Cilindro.005')
me_cilindro_005.from_pydata([(0.2648, 3.819, -2.939), (-0.2204, 1.363, 1.0), (2.654, 3.818, -3.669), (0.03528, 1.312, 1.0), (2.467, 2.904, -3.11), (0.2521, 1.167, 1.0), (3.95, 2.18, -4.261), (0.3969, 0.9501, 1.0), (3.38, 0.6944, -3.181), (0.4478, 0.6944, 1.0), (3.95, -0.7912, -4.261), (0.3969, 0.4386, 1.0), (2.467, -1.515, -3.11), (0.2521, 0.2219, 1.0), (1.856, -2.892, -4.089), (0.03528, 0.07701, 1.0), (0.2648, -2.431, -2.939), (-0.2204, 0.02614, 1.0), (-1.105, -2.892, -3.847), (-0.4761, 0.07701, 1.0), (-1.938, -1.515, -2.768), (-0.6929, 0.2219, 1.0), (-3.199, -0.7912, -3.676), (-0.8378, 0.4386, 1.0), (-2.85, 0.6944, -2.697), (-0.8886, 0.6944, 1.0), (-2.977, 2.696, -3.777), (-0.8378, 0.9501, 1.0), (-1.938, 2.904, -2.768), (-0.6929, 1.167, 1.0), (-1.105, 4.281, -3.847), (-0.4761, 1.312, 1.0), (0.04737, 2.645, -1.498), (1.022, 2.901, -2.163), (1.423, 2.074, -1.597), (2.31, 1.608, -2.262), (1.992, 0.6944, -1.638), (2.31, -0.2195, -2.262), (1.423, -0.6851, -1.597), (1.022, -1.512, -2.163), (0.04737, -1.256, -1.498), (-0.7999, -1.512, -2.023), (-1.328, -0.6851, -1.399), (-2.088, -0.2195, -1.924), (-1.898, 0.6944, -1.358), (-2.088, 1.608, -1.924), (-1.328, 2.074, -1.399), (-0.7999, 2.901, -2.023), (1.063, 4.323, -4.055), (-3.483, 1.481, -3.486), (-0.0829, 1.705, -0.283), (0.3918, 1.784, -0.5394), (0.6301, 1.409, -0.3212), (1.028, 1.146, -0.5775), (0.9254, 0.6944, -0.337), (1.028, 0.2431, -0.5775), (0.6301, -0.02015, -0.3212), (0.3918, -0.395, -0.5394), (-0.0829, -0.3161, -0.283), (-0.5084, -0.395, -0.4854), (-0.7958, -0.02015, -0.2449), (-1.145, 0.2431, -0.4472), (-1.091, 0.6944, -0.2291), (-1.145, 1.146, -0.4472), (-0.7958, 1.409, -0.2449), (-0.5084, 1.784, -0.4854)], [], [(50, 1, 3, 51), (51, 3, 5, 52), (52, 5, 7, 53), (53, 7, 9, 54), (54, 9, 11, 55), (55, 11, 13, 56), (56, 13, 15, 57), (57, 15, 17, 58), (58, 17, 19, 59), (59, 19, 21, 60), (60, 21, 23, 61), (61, 23, 25, 62), (62, 25, 27, 63), (63, 27, 29, 64), (64, 29, 31, 65), (65, 31, 1, 50), (30, 47, 32, 0), (28, 46, 47, 30), (26, 45, 46, 28), (24, 44, 45, 49), (22, 43, 44, 24), (20, 42, 43, 22), (18, 41, 42, 20), (16, 40, 41, 18), (14, 39, 40, 16), (12, 38, 39, 14), (10, 37, 38, 12), (8, 36, 37, 10), (6, 35, 36, 8), (4, 34, 35, 6), (2, 33, 34, 4), (0, 32, 33, 48), (47, 65, 50, 32), (46, 64, 65, 47), (45, 63, 64, 46), (44, 62, 63, 45), (43, 61, 62, 44), (42, 60, 61, 43), (41, 59, 60, 42), (40, 58, 59, 41), (39, 57, 58, 40), (38, 56, 57, 39), (37, 55, 56, 38), (36, 54, 55, 37), (35, 53, 54, 36), (34, 52, 53, 35), (33, 51, 52, 34), (32, 50, 51, 33)])
me_cilindro_005.polygons.foreach_set('use_smooth', [True] * 48)
_uv = me_cilindro_005.uv_layers.new(name='MapaUV')
_uv.uv.foreach_set('vector', [0.9936, 0.8718, 1.0, 1.0, 0.9375, 1.0, 0.9273, 0.8403, 0.9273, 0.8403, 0.9375, 1.0, 0.875, 1.0, 0.8694, 0.8728, 0.8694, 0.8728, 0.875, 1.0, 0.8125, 1.0, 0.8041, 0.8405, 0.8041, 0.8405, 0.8125, 1.0, 0.75, 1.0, 0.75, 0.8732, 0.75, 0.8732, 0.75, 1.0, 0.6875, 1.0, 0.6959, 0.8405, 0.6959, 0.8405, 0.6875, 1.0, 0.625, 1.0, 0.6306, 0.8728, 0.6306, 0.8728, 0.625, 1.0, 0.5625, 1.0, 0.5727, 0.8403, 0.5727, 0.8403, 0.5625, 1.0, 0.5, 1.0, 0.5064, 0.8718, 0.5064, 0.8718, 0.5, 1.0, 0.4375, 1.0, 0.4482, 0.8391, 0.4482, 0.8391, 0.4375, 1.0, 0.375, 1.0, 0.3807, 0.8701, 0.3807, 0.8701, 0.375, 1.0, 0.3125, 1.0, 0.3224, 0.8372, 0.3224, 0.8372, 0.3125, 1.0, 0.25, 1.0, 0.25, 0.8691, 0.25, 0.8691, 0.25, 1.0, 0.1875, 1.0, 0.1776, 0.8372, 0.1776, 0.8372, 0.1875, 1.0, 0.125, 1.0, 0.1193, 0.8701, 0.1193, 0.8701, 0.125, 1.0, 0.0625, 1.0, 0.05176, 0.8391, 0.05176, 0.8391, 0.0625, 1.0, 0.0, 1.0, 0.001392, 0.872, 0.0625, 0.5, 0.0625, 0.6374, 0.0, 0.7228, 0.0, 0.6178, 0.125, 0.6178, 0.125, 0.7228, 0.0625, 0.6374, 0.0625, 0.5, 0.1875, 0.5, 0.1875, 0.6374, 0.125, 0.7228, 0.125, 0.6178, 0.25, 0.6178, 0.25, 0.7228, 0.1875, 0.6374, 0.1875, 0.5, 0.3125, 0.5, 0.3125, 0.6374, 0.25, 0.7228, 0.25, 0.6178, 0.375, 0.6178, 0.375, 0.7228, 0.3125, 0.6374, 0.3125, 0.5, 0.4375, 0.5, 0.4375, 0.6374, 0.375, 0.7228, 0.375, 0.6178, 0.5, 0.6178, 0.5, 0.7228, 0.4375, 0.6374, 0.4375, 0.5, 0.5625, 0.5, 0.5625, 0.6374, 0.5, 0.7228, 0.5, 0.6178, 0.625, 0.6178, 0.625, 0.7228, 0.5625, 0.6374, 0.5625, 0.5, 0.6875, 0.5, 0.6875, 0.6374, 0.625, 0.7228, 0.625, 0.6178, 0.75, 0.6178, 0.75, 0.7228, 0.6875, 0.6374, 0.6875, 0.5, 0.8125, 0.5, 0.8125, 0.6374, 0.75, 0.7228, 0.75, 0.6178, 0.875, 0.6178, 0.875, 0.7228, 0.8125, 0.6374, 0.8125, 0.5, 0.9375, 0.5, 0.9375, 0.6374, 0.875, 0.7228, 0.875, 0.6178, 1.0, 0.6178, 1.0, 0.7228, 0.9375, 0.6374, 0.9375, 0.5, 0.0625, 0.6374, 0.05176, 0.8391, 0.001392, 0.872, 0.0, 0.7228, 0.125, 0.7228, 0.1193, 0.8701, 0.05176, 0.8391, 0.0625, 0.6374, 0.1875, 0.6374, 0.1776, 0.8372, 0.1193, 0.8701, 0.125, 0.7228, 0.25, 0.7228, 0.25, 0.8691, 0.1776, 0.8372, 0.1875, 0.6374, 0.3125, 0.6374, 0.3224, 0.8372, 0.25, 0.8691, 0.25, 0.7228, 0.375, 0.7228, 0.3807, 0.8701, 0.3224, 0.8372, 0.3125, 0.6374, 0.4375, 0.6374, 0.4482, 0.8391, 0.3807, 0.8701, 0.375, 0.7228, 0.5, 0.7228, 0.5064, 0.8718, 0.4482, 0.8391, 0.4375, 0.6374, 0.5625, 0.6374, 0.5727, 0.8403, 0.5064, 0.8718, 0.5, 0.7228, 0.625, 0.7228, 0.6306, 0.8728, 0.5727, 0.8403, 0.5625, 0.6374, 0.6875, 0.6374, 0.6959, 0.8405, 0.6306, 0.8728, 0.625, 0.7228, 0.75, 0.7228, 0.75, 0.8732, 0.6959, 0.8405, 0.6875, 0.6374, 0.8125, 0.6374, 0.8041, 0.8405, 0.75, 0.8732, 0.75, 0.7228, 0.875, 0.7228, 0.8694, 0.8728, 0.8041, 0.8405, 0.8125, 0.6374, 0.9375, 0.6374, 0.9273, 0.8403, 0.8694, 0.8728, 0.875, 0.7228, 1.0, 0.7228, 0.9936, 0.8718, 0.9273, 0.8403, 0.9375, 0.6374])
me_cilindro_005.use_remesh_fix_poles = True
me_cilindro_005.use_remesh_preserve_attributes = False
me_cilindro_005.use_mirror_vertex_groups = False
me_cilindro_005.update()
me_cilindro_006 = bpy.data.meshes.new('Cilindro.006')
me_cilindro_006.from_pydata([(-0.2244, 3.703, -4.593), (1.21, 4.282, -6.841), (1.816, 2.822, -5.197), (3.225, 2.181, -7.438), (2.66, 0.6944, -5.447), (3.159, 0.01244, -7.431), (1.816, -1.433, -5.197), (1.21, -2.894, -6.841), (-0.2244, -2.314, -4.593), (-1.64, -2.894, -5.998), (-0.34, 0.6944, 3.006), (-2.264, -1.433, -3.989), (-3.102, -1.553, -5.438), (-3.109, 0.6944, -3.739), (-3.656, 2.181, -5.401), (-2.264, 2.822, -3.989), (-1.64, 4.282, -5.998), (-0.7433, -0.5681, -1.715), (-0.3369, 1.753, -1.143), (0.2955, 1.957, -1.836), (0.4066, 1.443, -1.23), (1.03, 1.217, -1.922), (0.7146, 0.6944, -1.266), (1.03, 0.1714, -1.922), (0.4066, -0.05414, -1.23), (0.2955, -0.5681, -1.836), (-0.3369, -0.3642, -1.143), (-1.08, -0.05414, -1.056), (-1.478, 0.1714, -1.63), (-1.388, 0.6944, -1.021), (-1.478, 1.217, -1.63), (-1.08, 1.443, -1.056), (-0.7433, 1.957, -1.715), (-1.189, -1.823, -3.875), (0.6982, 3.193, -4.46), (1.108, 2.204, -3.346), (2.063, 1.77, -4.864), (1.68, 0.7632, -3.516), (1.825, -0.3239, -4.731), (1.047, -0.8775, -3.356), (0.6552, -1.823, -4.421), (-0.2729, -1.448, -2.966), (-1.593, -0.8775, -2.575), (-2.359, -0.3239, -3.493), (-2.226, 0.7632, -2.36), (-2.597, 1.77, -3.485), (-1.654, 2.204, -2.529), (-1.232, 3.193, -3.889), (-0.273, 2.8, -2.938), (3.061, -1.863, -6.922), (-4.119, 0.01102, -5.154)], [], [(18, 10, 19), (19, 10, 20), (20, 10, 21), (21, 10, 22), (22, 10, 23), (23, 10, 24), (24, 10, 25), (25, 10, 26), (26, 10, 17), (17, 10, 27), (27, 10, 28), (28, 10, 29), (29, 10, 30), (30, 10, 31), (31, 10, 32), (32, 10, 18), (47, 32, 18, 48), (46, 31, 32, 47), (45, 30, 31, 46), (44, 29, 30, 45), (43, 28, 29, 44), (42, 27, 28, 43), (33, 17, 27, 42), (41, 26, 17, 33), (40, 25, 26, 41), (39, 24, 25, 40), (38, 23, 24, 39), (37, 22, 23, 38), (36, 21, 22, 37), (35, 20, 21, 36), (34, 19, 20, 35), (48, 18, 19, 34), (0, 48, 34, 1), (1, 34, 35, 2), (2, 35, 36, 3), (3, 36, 37, 4), (4, 37, 38, 5), (49, 38, 39, 6), (6, 39, 40, 7), (7, 40, 41, 8), (8, 41, 33, 9), (9, 33, 42, 11), (11, 42, 43, 12), (50, 43, 44, 13), (13, 44, 45, 14), (14, 45, 46, 15), (15, 46, 47, 16), (16, 47, 48, 0)])
me_cilindro_006.polygons.foreach_set('use_smooth', [True] * 48)
_uv = me_cilindro_006.uv_layers.new(name='MapaUV')
_uv.uv.foreach_set('vector', [0.9641, 0.7871, 0.9375, 1.0, 0.9375, 0.7252, 0.9094, 0.7252, 0.875, 1.0, 0.8707, 0.7871, 0.8425, 0.7871, 0.8125, 1.0, 0.8125, 0.7252, 0.7844, 0.7252, 0.75, 1.0, 0.7461, 0.7871, 0.718, 0.7871, 0.6875, 1.0, 0.6875, 0.7252, 0.6594, 0.7252, 0.625, 1.0, 0.6216, 0.7871, 0.5934, 0.7871, 0.5625, 1.0, 0.5625, 0.7252, 0.5344, 0.7252, 0.5, 1.0, 0.4968, 0.7871, 0.4687, 0.7871, 0.4375, 1.0, 0.4375, 0.7252, 0.4094, 0.7252, 0.375, 1.0, 0.3716, 0.7871, 0.3435, 0.7871, 0.3125, 1.0, 0.3125, 0.7252, 0.2844, 0.7252, 0.25, 1.0, 0.2461, 0.7871, 0.218, 0.7871, 0.1875, 1.0, 0.1875, 0.7252, 0.1594, 0.7252, 0.125, 1.0, 0.1206, 0.7871, 0.09248, 0.7871, 0.0625, 1.0, 0.0625, 0.7252, 0.03436, 0.7252, 0.0, 1.0, 0.0, 0.7871, 0.05069, 0.5945, 0.03436, 0.7252, 0.0, 0.7871, 0.0, 0.6859, 0.1067, 0.6859, 0.09248, 0.7871, 0.0625, 0.7252, 0.0625, 0.5945, 0.1757, 0.5945, 0.1594, 0.7252, 0.1206, 0.7871, 0.1185, 0.6859, 0.2325, 0.6859, 0.218, 0.7871, 0.1875, 0.7252, 0.1875, 0.5945, 0.3007, 0.5945, 0.2844, 0.7252, 0.2461, 0.7871, 0.2443, 0.6859, 0.3582, 0.6859, 0.3435, 0.7871, 0.3125, 0.7252, 0.3125, 0.5945, 0.4257, 0.5945, 0.4094, 0.7252, 0.3716, 0.7871, 0.37, 0.6859, 0.4835, 0.6859, 0.4687, 0.7871, 0.4375, 0.7252, 0.4375, 0.5945, 0.5507, 0.5945, 0.5344, 0.7252, 0.4968, 0.7871, 0.4953, 0.6859, 0.6081, 0.6859, 0.5934, 0.7871, 0.5625, 0.7252, 0.5625, 0.5945, 0.6757, 0.5945, 0.6594, 0.7252, 0.6216, 0.7871, 0.62, 0.6859, 0.7325, 0.6859, 0.718, 0.7871, 0.6875, 0.7252, 0.6875, 0.5945, 0.8007, 0.5945, 0.7844, 0.7252, 0.7461, 0.7871, 0.7443, 0.6859, 0.8568, 0.6859, 0.8425, 0.7871, 0.8125, 0.7252, 0.8125, 0.5945, 0.9257, 0.5945, 0.9094, 0.7252, 0.8707, 0.7871, 0.8686, 0.6859, 0.9768, 0.6859, 0.9641, 0.7871, 0.9375, 0.7252, 0.9375, 0.5945, 0.9859, 0.6127, 0.9768, 0.6859, 0.9375, 0.5945, 0.9375, 0.5, 0.9375, 0.5, 0.9257, 0.5945, 0.8686, 0.6859, 0.8671, 0.6127, 0.8671, 0.6127, 0.8568, 0.6859, 0.8125, 0.5945, 0.8125, 0.5, 0.8125, 0.5, 0.8007, 0.5945, 0.7443, 0.6859, 0.743, 0.6127, 0.743, 0.6127, 0.7325, 0.6859, 0.6875, 0.5945, 0.6875, 0.5, 0.6875, 0.5, 0.6757, 0.5945, 0.62, 0.6859, 0.6188, 0.6127, 0.6188, 0.6127, 0.6081, 0.6859, 0.5625, 0.5945, 0.5625, 0.5, 0.5625, 0.5, 0.5507, 0.5945, 0.4953, 0.6859, 0.4942, 0.6127, 0.4942, 0.6127, 0.4835, 0.6859, 0.4375, 0.5945, 0.4375, 0.5, 0.4375, 0.5, 0.4257, 0.5945, 0.37, 0.6859, 0.3689, 0.6127, 0.3689, 0.6127, 0.3582, 0.6859, 0.3125, 0.5945, 0.3125, 0.5, 0.3125, 0.5, 0.3007, 0.5945, 0.2443, 0.6859, 0.243, 0.6127, 0.243, 0.6127, 0.2325, 0.6859, 0.1875, 0.5945, 0.1875, 0.5, 0.1875, 0.5, 0.1757, 0.5945, 0.1185, 0.6859, 0.117, 0.6127, 0.117, 0.6127, 0.1067, 0.6859, 0.0625, 0.5945, 0.0625, 0.5, 0.0625, 0.5, 0.05069, 0.5945, 0.0, 0.6859, 0.0, 0.6127])
me_cilindro_006.use_remesh_fix_poles = True
me_cilindro_006.use_remesh_preserve_attributes = False
me_cilindro_006.use_mirror_vertex_groups = False
me_cilindro_006.update()

# ---- objects
ob_cilindro = bpy.data.objects.new('Cilindro', me_cilindro)
ob_cilindro_001 = bpy.data.objects.new('Cilindro.001', me_cilindro_001)
ob_cilindro_002 = bpy.data.objects.new('Cilindro.002', me_cilindro_002)
ob_cilindro_003 = bpy.data.objects.new('Cilindro.003', me_cilindro_003)
ob_cilindro_004 = bpy.data.objects.new('Cilindro.004', me_cilindro_004)
ob_cilindro_005 = bpy.data.objects.new('Cilindro.005', me_cilindro_005)
ob_cilindro_006 = bpy.data.objects.new('Cilindro.006', me_cilindro_006)

# ---- transforms, parenting, visibility, modifiers, constraints
ob_cilindro.location = (0.0, 0.0, 2.424)
ob_cilindro.lineart.crease_threshold = 0.0
ob_cilindro_001.location = (-0.3745, -0.703, 6.269)
ob_cilindro_001.lineart.crease_threshold = 0.0
_m = ob_cilindro_001.modifiers.new('Solidificar', 'SOLIDIFY')
_m.thickness = 0.57
ob_cilindro_002.location = (-0.5728, -0.703, 8.214)
ob_cilindro_002.rotation_euler = (2.681e-09, -0.1981, -2.698e-08)
ob_cilindro_002.lineart.crease_threshold = 0.0
_m = ob_cilindro_002.modifiers.new('Solidificar', 'SOLIDIFY')
_m.thickness = 0.57
ob_cilindro_003.location = (-0.9173, -0.703, 9.959)
ob_cilindro_003.rotation_euler = (2.431e-09, -0.1888, -2.567e-08)
ob_cilindro_003.scale = (0.8532, 0.8532, 0.8532)
ob_cilindro_003.lineart.crease_threshold = 0.0
_m = ob_cilindro_003.modifiers.new('Solidificar', 'SOLIDIFY')
_m.thickness = 0.57
ob_cilindro_004.location = (-1.55, -0.5443, 11.7)
ob_cilindro_004.rotation_euler = (3.235e-09, -0.232, -2.493e-08)
ob_cilindro_004.scale = (0.7798, 0.7798, 0.7798)
ob_cilindro_004.lineart.crease_threshold = 0.0
_m = ob_cilindro_004.modifiers.new('Solidificar', 'SOLIDIFY')
_m.thickness = 0.53
ob_cilindro_005.location = (-2.311, -0.4385, 13.76)
ob_cilindro_005.rotation_euler = (4.271e-09, -0.2899, -1.951e-08)
ob_cilindro_005.scale = (0.6771, 0.6771, 0.6771)
ob_cilindro_005.lineart.crease_threshold = 0.0
_m = ob_cilindro_005.modifiers.new('Solidificar', 'SOLIDIFY')
_m.thickness = 0.57
ob_cilindro_006.location = (-3.617, -0.4201, 16.13)
ob_cilindro_006.rotation_euler = (1.548e-08, -0.4899, -6.414e-08)
ob_cilindro_006.scale = (0.5488, 0.5488, 0.5488)
ob_cilindro_006.lineart.crease_threshold = 0.0
_m = ob_cilindro_006.modifiers.new('Solidificar', 'SOLIDIFY')
_m.thickness = 0.57

# ---- collection membership
col_collection.objects.link(ob_cilindro)
col_collection.objects.link(ob_cilindro_001)
col_collection.objects.link(ob_cilindro_002)
col_collection.objects.link(ob_cilindro_003)
col_collection.objects.link(ob_cilindro_004)
col_collection.objects.link(ob_cilindro_005)
col_collection.objects.link(ob_cilindro_006)

# ---- scene / render settings (as saved in the file)
scene.frame_start = 1; scene.frame_end = 250; scene.frame_set(1)
scene.render.engine = 'BLENDER_EEVEE_NEXT'
scene.cycles.use_denoising = False
scene.cycles.samples = 128
scene.cycles.sampling_pattern = 'TABULATED_SOBOL'
scene.cycles.use_adaptive_sampling = False
scene.cycles.use_light_tree = False
scene.view_settings.view_transform = 'Filmic'
bpy.context.view_layer.update()

# ---- added for rendering (the .blend has no active camera and no usable light): camera, sun
cam_auto = bpy.data.cameras.new('AutoCamera')
cam_auto.lens = 50.0
cam_auto.sensor_width = 36.0
cam_auto.clip_end = 1000.0
ob_auto_camera = bpy.data.objects.new('AutoCamera', cam_auto)
scene.collection.objects.link(ob_auto_camera)
ob_auto_camera.location = (22.3273, -27.22, 27.3332)
ob_auto_camera.rotation_euler = (1.09748, -7.21219e-08, 0.694738)
scene.camera = ob_auto_camera
light_auto_sun = bpy.data.lights.new('AutoSun', 'SUN')
light_auto_sun.energy = 3.0
light_auto_sun.angle = 0.0523599
ob_auto_sun = bpy.data.objects.new('AutoSun', light_auto_sun)
scene.collection.objects.link(ob_auto_sun)
ob_auto_sun.rotation_euler = (0.872665, 0.174533, 0.523599)
bpy.context.view_layer.update()

